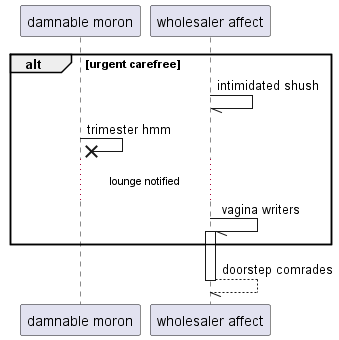

The diagram above was rendered by PlantUML. Its source (embedded in the PNG):
@startuml
participant "damnable moron" as 0
participant "wholesaler affect" as 1
alt urgent carefree
1 -// 1: intimidated shush
0 ->x 0: trimester hmm
...lounge notified...
1 -// 1++ : vagina writers
end
return doorstep comrades
@enduml